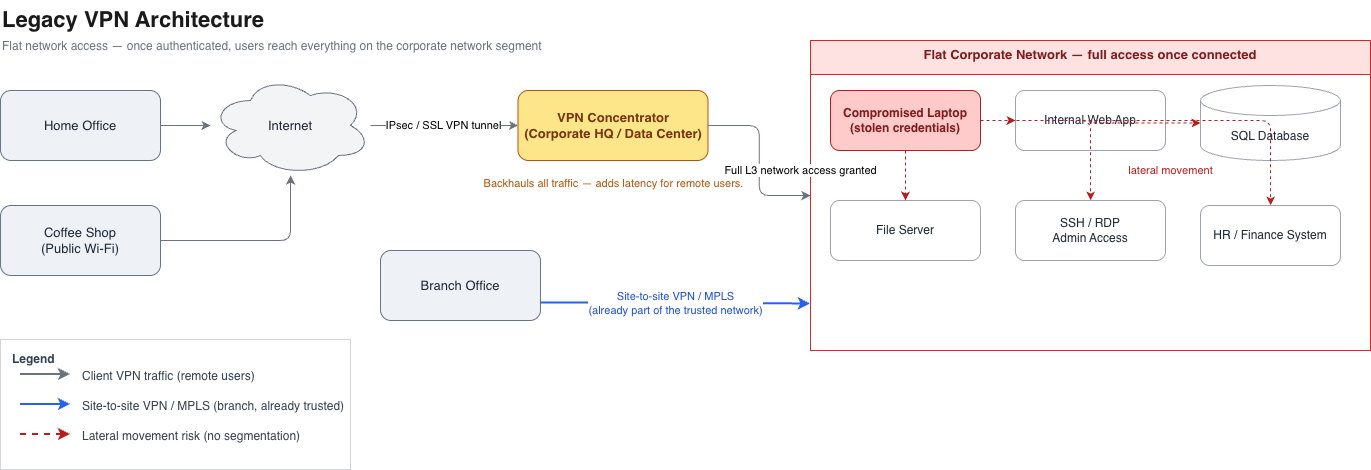

The diagram above was exported from draw.io. Its source (the exported page's mxGraphModel, read from the mxfile embedded in the PNG):
<mxGraphModel dx="1437" dy="844" grid="1" gridSize="10" guides="1" tooltips="1" connect="1" arrows="1" fold="1" page="1" pageScale="1" pageWidth="1450" pageHeight="600" math="0" shadow="0">
  <root>
    <mxCell id="0" />
    <mxCell id="1" parent="0" />
    <mxCell id="title" parent="1" style="text;fontSize=22;fontStyle=1;fontColor=#1a1a1a;html=1;" value="Legacy VPN Architecture" vertex="1">
      <mxGeometry height="30" width="600" x="40" as="geometry" />
    </mxCell>
    <mxCell id="subtitle" parent="1" style="text;fontSize=12;fontColor=#6b7280;html=1;" value="Flat network access — once authenticated, users reach everything on the corporate network segment" vertex="1">
      <mxGeometry height="20" width="700" x="40" y="32" as="geometry" />
    </mxCell>
    <mxCell id="userHome" parent="1" style="rounded=1;whiteSpace=wrap;html=1;fillColor=#eef2f7;strokeColor=#64748b;fontColor=#1f2937;fontSize=13;" value="Home Office" vertex="1">
      <mxGeometry height="70" width="160" x="40" y="90" as="geometry" />
    </mxCell>
    <mxCell id="userCoffee" parent="1" style="rounded=1;whiteSpace=wrap;html=1;fillColor=#eef2f7;strokeColor=#64748b;fontColor=#1f2937;fontSize=13;" value="Coffee Shop&lt;br&gt;(Public Wi-Fi)" vertex="1">
      <mxGeometry height="70" width="160" x="40" y="205" as="geometry" />
    </mxCell>
    <mxCell id="userBranch" parent="1" style="rounded=1;whiteSpace=wrap;html=1;fillColor=#eef2f7;strokeColor=#64748b;fontColor=#1f2937;fontSize=13;" value="Branch Office" vertex="1">
      <mxGeometry height="70" width="160" x="420" y="250" as="geometry" />
    </mxCell>
    <mxCell id="internet" parent="1" style="shape=cloud;whiteSpace=wrap;html=1;fillColor=#f3f4f6;strokeColor=#6b7280;fontColor=#1f2937;fontSize=13;" value="Internet" vertex="1">
      <mxGeometry height="100" width="160" x="250" y="75" as="geometry" />
    </mxCell>
    <mxCell id="vpnConcentrator" parent="1" style="rounded=1;whiteSpace=wrap;html=1;fillColor=#fde68a;strokeColor=#b45309;fontColor=#78350f;fontSize=13;fontStyle=1;" value="VPN Concentrator&lt;br&gt;(Corporate HQ / Data Center)" vertex="1">
      <mxGeometry height="70" width="190" x="557.5" y="90" as="geometry" />
    </mxCell>
    <mxCell id="vpnAnnotation" parent="1" style="text;fontSize=11;fontColor=#b45309;align=center;html=1;" value="Backhauls all traffic — adds latency for remote users." vertex="1">
      <mxGeometry height="50" width="175" x="565" y="170" as="geometry" />
    </mxCell>
    <mxCell id="flatNetwork" parent="1" style="swimlane;startSize=34;whiteSpace=wrap;html=1;fillColor=#fee2e2;strokeColor=#dc2626;fontColor=#7f1d1d;fontStyle=1;fontSize=13;verticalAlign=top;align=center;" value="Flat Corporate Network — full access once connected" vertex="1">
      <mxGeometry height="310" width="560" x="850" y="40" as="geometry" />
    </mxCell>
    <mxCell id="compromisedLaptop" parent="flatNetwork" style="rounded=1;whiteSpace=wrap;html=1;fillColor=#fecaca;strokeColor=#b91c1c;fontColor=#7f1d1d;fontStyle=1;fontSize=12;" value="Compromised Laptop&lt;br&gt;(stolen credentials)" vertex="1">
      <mxGeometry height="60" width="150" x="20" y="50" as="geometry" />
    </mxCell>
    <mxCell id="webApp" parent="flatNetwork" style="rounded=1;whiteSpace=wrap;html=1;fillColor=#ffffff;strokeColor=#9ca3af;fontColor=#1f2937;fontSize=12;" value="Internal Web App" vertex="1">
      <mxGeometry height="60" width="150" x="205" y="50" as="geometry" />
    </mxCell>
    <mxCell id="database" parent="flatNetwork" style="shape=cylinder3;whiteSpace=wrap;html=1;fillColor=#ffffff;strokeColor=#9ca3af;fontColor=#1f2937;fontSize=12;boundedLbl=1;" value="SQL Database" vertex="1">
      <mxGeometry height="75" width="140" x="390" y="45" as="geometry" />
    </mxCell>
    <mxCell id="fileServer" parent="flatNetwork" style="rounded=1;whiteSpace=wrap;html=1;fillColor=#ffffff;strokeColor=#9ca3af;fontColor=#1f2937;fontSize=12;" value="File Server" vertex="1">
      <mxGeometry height="60" width="150" x="20" y="160" as="geometry" />
    </mxCell>
    <mxCell id="adminAccess" parent="flatNetwork" style="rounded=1;whiteSpace=wrap;html=1;fillColor=#ffffff;strokeColor=#9ca3af;fontColor=#1f2937;fontSize=12;" value="SSH / RDP&lt;br&gt;Admin Access" vertex="1">
      <mxGeometry height="60" width="150" x="205" y="160" as="geometry" />
    </mxCell>
    <mxCell id="hrFinance" parent="flatNetwork" style="rounded=1;whiteSpace=wrap;html=1;fillColor=#ffffff;strokeColor=#9ca3af;fontColor=#1f2937;fontSize=12;" value="HR / Finance System" vertex="1">
      <mxGeometry height="60" width="140" x="390" y="165" as="geometry" />
    </mxCell>
    <mxCell id="legend" parent="1" style="rounded=0;whiteSpace=wrap;html=1;fillColor=#ffffff;strokeColor=#d1d5db;verticalAlign=top;fontStyle=1;fontSize=12;fontColor=#374151;align=left;spacingLeft=10;spacingTop=6;" value="Legend" vertex="1">
      <mxGeometry height="130" width="350" x="40" y="339" as="geometry" />
    </mxCell>
    <mxCell id="legendLine1" edge="1" parent="1" style="edgeStyle=none;html=1;strokeColor=#6b7280;strokeWidth=2;endArrow=classic;">
      <mxGeometry relative="1" as="geometry">
        <mxPoint x="60" y="374" as="sourcePoint" />
        <mxPoint x="110" y="374" as="targetPoint" />
      </mxGeometry>
    </mxCell>
    <mxCell id="legendLabel1" parent="1" style="text;fontSize=12;fontColor=#374151;html=1;align=left;" value="Client VPN traffic (remote users)" vertex="1">
      <mxGeometry height="24" width="250" x="120" y="362" as="geometry" />
    </mxCell>
    <mxCell id="legendLine2b" edge="1" parent="1" style="edgeStyle=none;html=1;strokeColor=#2563eb;strokeWidth=2;endArrow=classic;">
      <mxGeometry relative="1" as="geometry">
        <mxPoint x="60" y="404" as="sourcePoint" />
        <mxPoint x="110" y="404" as="targetPoint" />
      </mxGeometry>
    </mxCell>
    <mxCell id="legendLabel2b" parent="1" style="text;fontSize=12;fontColor=#374151;html=1;align=left;" value="Site-to-site VPN / MPLS (branch, already trusted)" vertex="1">
      <mxGeometry height="24" width="290" x="120" y="392" as="geometry" />
    </mxCell>
    <mxCell id="legendLine2" edge="1" parent="1" style="edgeStyle=none;html=1;strokeColor=#b91c1c;strokeWidth=2;dashed=1;endArrow=classic;">
      <mxGeometry relative="1" as="geometry">
        <mxPoint x="60" y="434" as="sourcePoint" />
        <mxPoint x="110" y="434" as="targetPoint" />
      </mxGeometry>
    </mxCell>
    <mxCell id="legendLabel2" parent="1" style="text;fontSize=12;fontColor=#374151;html=1;align=left;" value="Lateral movement risk (no segmentation)" vertex="1">
      <mxGeometry height="24" width="260" x="120" y="422" as="geometry" />
    </mxCell>
    <mxCell id="eHomeInternet" edge="1" parent="1" source="userHome" style="edgeStyle=orthogonalEdgeStyle;rounded=1;html=1;strokeColor=#6b7280;endArrow=classic;" target="internet">
      <mxGeometry relative="1" as="geometry" />
    </mxCell>
    <mxCell id="eCoffeeInternet" edge="1" parent="1" source="userCoffee" style="edgeStyle=orthogonalEdgeStyle;rounded=1;html=1;strokeColor=#6b7280;endArrow=classic;" target="internet">
      <mxGeometry relative="1" as="geometry" />
    </mxCell>
    <mxCell id="eBranchFlat" edge="1" parent="1" source="userBranch" style="edgeStyle=orthogonalEdgeStyle;rounded=1;html=1;strokeColor=#2563eb;strokeWidth=2;endArrow=classic;fontSize=11;fontColor=#1d4ed8;exitX=1;exitY=0.75;exitDx=0;exitDy=0;entryX=0;entryY=0.85;entryDx=0;entryDy=0;" target="flatNetwork" value="Site-to-site VPN / MPLS&lt;br&gt;(already part of the trusted network)">
      <mxGeometry relative="1" as="geometry" />
    </mxCell>
    <mxCell id="eInternetVpn" edge="1" parent="1" source="internet" style="edgeStyle=orthogonalEdgeStyle;rounded=1;html=1;strokeColor=#6b7280;endArrow=classic;fontSize=11;" target="vpnConcentrator" value="IPsec / SSL VPN tunnel">
      <mxGeometry relative="1" as="geometry" />
    </mxCell>
    <mxCell id="eVpnFlat" edge="1" parent="1" source="vpnConcentrator" style="edgeStyle=orthogonalEdgeStyle;rounded=1;html=1;strokeColor=#6b7280;endArrow=classic;fontSize=11;" target="flatNetwork" value="Full L3 network access granted">
      <mxGeometry relative="1" x="0.8841" y="25" as="geometry">
        <mxPoint as="offset" />
      </mxGeometry>
    </mxCell>
    <mxCell id="lm1" edge="1" parent="1" source="compromisedLaptop" style="edgeStyle=orthogonalEdgeStyle;rounded=1;html=1;strokeColor=#b91c1c;dashed=1;endArrow=classic;" target="webApp">
      <mxGeometry relative="1" as="geometry" />
    </mxCell>
    <mxCell id="lm2" edge="1" parent="1" source="compromisedLaptop" style="edgeStyle=orthogonalEdgeStyle;rounded=1;html=1;strokeColor=#b91c1c;dashed=1;endArrow=classic;" target="database">
      <mxGeometry relative="1" as="geometry" />
    </mxCell>
    <mxCell id="lm3" edge="1" parent="1" source="compromisedLaptop" style="edgeStyle=orthogonalEdgeStyle;rounded=1;html=1;strokeColor=#b91c1c;dashed=1;endArrow=classic;" target="fileServer">
      <mxGeometry relative="1" as="geometry" />
    </mxCell>
    <mxCell id="lm4" edge="1" parent="1" source="compromisedLaptop" style="edgeStyle=orthogonalEdgeStyle;rounded=1;html=1;strokeColor=#b91c1c;dashed=1;endArrow=classic;" target="adminAccess">
      <mxGeometry relative="1" as="geometry" />
    </mxCell>
    <mxCell id="lm5" edge="1" parent="1" source="compromisedLaptop" style="edgeStyle=orthogonalEdgeStyle;rounded=1;html=1;strokeColor=#b91c1c;dashed=1;endArrow=classic;fontSize=11;fontColor=#b91c1c;" target="hrFinance" value="lateral movement">
      <mxGeometry relative="1" x="0.0132" y="-50" as="geometry">
        <mxPoint x="-1" as="offset" />
      </mxGeometry>
    </mxCell>
  </root>
</mxGraphModel>